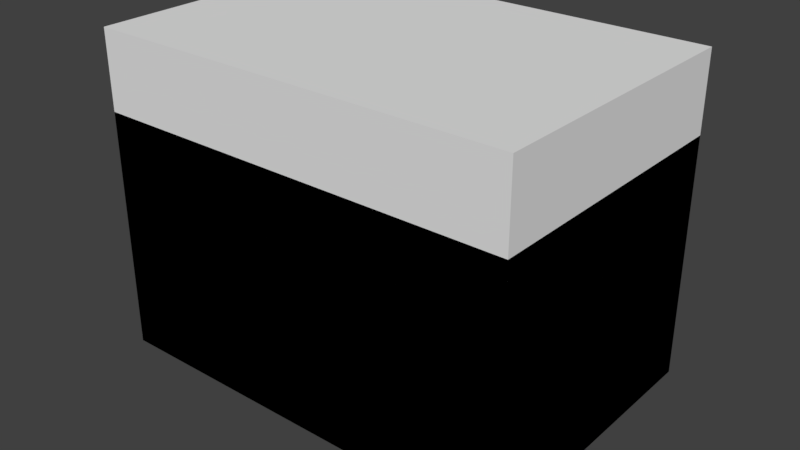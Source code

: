 # Source: Combustion.blend  (saved by Blender 2.79.0; exported with 4.5.12 LTS)
import bpy
from mathutils import Matrix  # noqa: F401  (used for matrix-valued properties, if any)

bpy.ops.wm.read_factory_settings(use_empty=True)
scene = bpy.context.scene
scene.name = 'Scene'

# ---- collections
col_collection_1 = bpy.data.collections.new('Collection 1'); scene.collection.children.link(col_collection_1)

# ---- materials (node trees are filled in below, after node groups)
mat_material = bpy.data.materials.new('Material')
mat_material.alpha_threshold = 0.0
mat_material.use_transparent_shadow = False
mat_material.roughness = 0.5
mat_material.line_color = (0.0, 0.0, 0.0, 1.0)
mat_black = bpy.data.materials.new('black')
mat_black.alpha_threshold = 0.0
mat_black.use_transparent_shadow = False
mat_black.diffuse_color = (0.0, 0.0, 0.0, 1.0)
mat_black.roughness = 0.5
mat_brown = bpy.data.materials.new('brown')
mat_brown.alpha_threshold = 0.0
mat_brown.use_transparent_shadow = False
mat_brown.diffuse_color = (0.8, 0.2255, 0.00822, 1.0)
mat_brown.roughness = 0.5
mat_lightyellow = bpy.data.materials.new('lightYellow')
mat_lightyellow.alpha_threshold = 0.0
mat_lightyellow.use_transparent_shadow = False
mat_lightyellow.diffuse_color = (0.8, 0.7213, 0.1004, 1.0)
mat_lightyellow.roughness = 0.5
mat_svgmat = bpy.data.materials.new('SVGMat')
mat_svgmat.alpha_threshold = 0.0
mat_svgmat.use_transparent_shadow = False
mat_svgmat.diffuse_color = (0.2883, 0.2883, 0.2883, 1.0)
mat_svgmat.roughness = 0.5

# ---- material node trees

# ---- world
world_world = bpy.data.worlds.new('World'); scene.world = world_world
world_world.color = (0.05088, 0.05088, 0.05088)
world_world.use_sun_shadow = False
world_world.sun_shadow_jitter_overblur = 0.0
world_world.cycles.sampling_method = 'MANUAL'

# ---- meshes
me_cube_001 = bpy.data.meshes.new('Cube.001')
me_cube_001.from_pydata([(-1.0, -1.0, -1.0), (-1.0, -1.0, 1.0), (-1.0, 1.0, -1.0), (-1.0, 1.0, 1.0), (1.0, -1.0, -1.0), (1.0, -1.0, 1.0), (1.0, 1.0, -1.0), (1.0, 1.0, 1.0)], [], [(0, 1, 3, 2), (2, 3, 7, 6), (6, 7, 5, 4), (4, 5, 1, 0), (2, 6, 4, 0), (7, 3, 1, 5)])
me_cube_001.use_remesh_preserve_volume = False
me_cube_001.use_remesh_preserve_attributes = False
me_cube_001.use_mirror_vertex_groups = False
me_cube_001.update()
me_cube = bpy.data.meshes.new('Cube')
me_cube.from_pydata([(1.0, 1.0, -1.0), (1.0, -1.0, -1.0), (-1.0, -1.0, -1.0), (-1.0, 1.0, -1.0), (0.8, 0.8, 0.9), (0.8, -0.8, 0.9), (-0.8, -0.8, 0.9), (-0.8, 0.8, 0.9), (1.0, 1.0, 0.7), (1.0, -1.0, 0.7), (-1.0, 1.0, 0.7), (-1.0, -1.0, 0.7), (0.8, 0.2667, 0.9), (0.8, -0.2667, 0.9), (0.2667, 0.8, 0.9), (-0.2667, 0.8, 0.9), (0.2667, -0.8, 0.9), (-0.2667, -0.8, 0.9), (-0.8, -0.2667, 0.9), (-0.8, 0.2667, 0.9), (0.2667, 0.2667, 0.9), (0.2667, -0.2667, 0.9), (-0.2667, 0.2667, 0.9), (-0.2667, -0.2667, 0.9), (-0.3667, -0.3667, 1.0), (-0.7, -0.3667, 1.0), (-0.7, -0.7, 1.0), (-0.3667, -0.7, 1.0), (0.7, -0.3667, 1.0), (0.3667, -0.3667, 1.0), (0.3667, -0.7, 1.0), (0.7, -0.7, 1.0), (0.1667, -0.3667, 1.0), (-0.1667, -0.3667, 1.0), (-0.1667, -0.7, 1.0), (0.1667, -0.7, 1.0), (0.7, 0.7, 1.0), (0.3667, 0.7, 1.0), (0.3667, 0.3667, 1.0), (0.7, 0.3667, 1.0), (0.1667, 0.7, 1.0), (-0.1667, 0.7, 1.0), (-0.1667, 0.3667, 1.0), (0.1667, 0.3667, 1.0), (-0.3667, 0.7, 1.0), (-0.7, 0.7, 1.0), (-0.7, 0.3667, 1.0), (-0.3667, 0.3667, 1.0), (-0.7, -0.3667, 0.725), (-0.3667, -0.3667, 0.725), (-0.3667, -0.7, 0.725), (-0.7, -0.7, 0.725), (0.3667, -0.3667, 0.725), (0.7, -0.3667, 0.725), (0.7, -0.7, 0.725), (0.3667, -0.7, 0.725), (-0.1667, -0.3667, 0.725), (0.1667, -0.3667, 0.725), (0.1667, -0.7, 0.725), (-0.1667, -0.7, 0.725), (0.7, 0.7, 0.725), (0.3667, 0.7, 0.725), (0.7, 0.3667, 0.725), (0.3667, 0.3667, 0.725), (0.1667, 0.7, 0.725), (-0.1667, 0.7, 0.725), (0.1667, 0.3667, 0.725), (-0.1667, 0.3667, 0.725), (-0.3667, 0.7, 0.725), (-0.7, 0.7, 0.725), (-0.3667, 0.3667, 0.725), (-0.7, 0.3667, 0.725), (2.384e-07, 1.0, 0.7), (1.788e-07, 1.0, -1.0), (-0.5, 1.0, -1.0), (-0.5, 1.0, 0.7), (-0.1, 1.0, -0.9), (-0.4, 1.0, -0.9), (-0.4, 1.0, 0.6), (-0.1, 1.0, 0.6), (-0.6, 1.0, 0.6), (-0.6, 1.0, -0.9), (-0.9, 1.0, -0.9), (-0.9, 1.0, 0.6), (-0.58, 0.8997, 0.45), (-0.58, 0.8997, -0.75), (-0.82, 0.8997, -0.75), (-0.82, 0.8997, 0.45), (-0.18, 0.8997, -0.75), (-0.42, 0.8997, -0.75), (-0.42, 0.8997, 0.45), (-0.18, 0.8997, 0.45), (0.8, 1.0, 0.5), (0.8, 1.0, -0.8), (0.2, 1.0, -0.8), (0.2, 1.0, 0.5), (0.8, 1.0, -0.15), (0.5, 1.0, 0.5), (0.5, 1.0, -0.8), (0.2, 1.0, -0.15), (0.5, 1.0, -0.15), (0.42, 0.8116, 0.4117), (0.42, 0.9384, -0.06165), (0.28, 0.9384, -0.06165), (0.28, 0.8116, 0.4117), (0.8, 0.9, -0.15), (0.8, 0.9, 0.5), (0.5, 0.9, 0.5), (0.5, 0.9, -0.15), (-0.1667, -0.25, -1.25), (-0.1667, -0.25, -0.75), (-0.1667, 0.25, -1.25), (-0.1667, 0.25, -0.75), (0.1667, -0.25, -1.25), (0.1667, -0.25, -0.75), (0.1667, 0.25, -1.25), (0.1667, 0.25, -0.75), (0.6419, 0.8063, 0.2886), (0.6432, 0.8063, 0.2843), (0.6446, 0.8063, 0.2763), (0.6449, 0.8063, 0.2562), (0.6461, 0.8063, 0.2464), (0.649, 0.8063, 0.2347), (0.65, 0.8063, 0.2363), (0.655, 0.8063, 0.2566), (0.6577, 0.8063, 0.2595), (0.6596, 0.8063, 0.2601), (0.659, 0.8063, 0.255), (0.6609, 0.8063, 0.2365), (0.6607, 0.8063, 0.232), (0.66, 0.8063, 0.2272), (0.6585, 0.8063, 0.222), (0.6698, 0.8063, 0.2394), (0.6696, 0.8063, 0.2371), (0.6693, 0.8063, 0.2212), (0.6686, 0.8063, 0.2133), (0.668, 0.8063, 0.2092), (0.6671, 0.8063, 0.205), (0.666, 0.8063, 0.2008), (0.6645, 0.8063, 0.1966), (0.6695, 0.8063, 0.1985), (0.679, 0.8063, 0.2103), (0.6773, 0.8063, 0.1981), (0.6756, 0.8063, 0.1879), (0.6739, 0.8063, 0.1794), (0.6719, 0.8063, 0.1726), (0.6698, 0.8063, 0.1671), (0.6645, 0.8063, 0.1596), (0.6419, 0.8063, 0.1527), (0.6507, 0.8063, 0.1574), (0.6527, 0.8063, 0.1594), (0.6547, 0.8063, 0.1619), (0.6566, 0.8063, 0.165), (0.6584, 0.8063, 0.1687), (0.66, 0.8063, 0.173), (0.6613, 0.8063, 0.1781), (0.6613, 0.8063, 0.1795), (0.6612, 0.8063, 0.1795), (0.6579, 0.8063, 0.1755), (0.6493, 0.8063, 0.1728), (0.6542, 0.8063, 0.1852), (0.6547, 0.8063, 0.187), (0.655, 0.8063, 0.1884), (0.6543, 0.8063, 0.1982), (0.6535, 0.8063, 0.1966), (0.6529, 0.8063, 0.1952), (0.6519, 0.8063, 0.1919), (0.6515, 0.8063, 0.1909), (0.651, 0.8063, 0.1901), (0.6447, 0.8063, 0.1849), (0.6452, 0.8063, 0.1883), (0.6454, 0.8063, 0.1915), (0.6452, 0.8063, 0.1945), (0.642, 0.8063, 0.2128), (0.6417, 0.8063, 0.2161), (0.6417, 0.8063, 0.2197), (0.6419, 0.8063, 0.2236), (0.6413, 0.8063, 0.222), (0.6376, 0.8063, 0.2161), (0.6366, 0.8063, 0.214), (0.6356, 0.8063, 0.2113), (0.6348, 0.8063, 0.208), (0.6331, 0.8063, 0.1849), (0.6257, 0.8063, 0.1935), (0.6252, 0.8063, 0.1947), (0.6246, 0.8063, 0.1964), (0.6239, 0.8063, 0.1987), (0.6235, 0.8063, 0.1922), (0.6236, 0.8063, 0.1903), (0.6237, 0.8063, 0.1883), (0.6299, 0.8063, 0.1728), (0.6273, 0.8063, 0.1721), (0.619, 0.8063, 0.177), (0.6331, 0.8063, 0.1527), (0.6289, 0.8063, 0.1529), (0.625, 0.8063, 0.1538), (0.6213, 0.8063, 0.1555), (0.618, 0.8063, 0.1579), (0.6082, 0.8063, 0.1748), (0.6067, 0.8063, 0.1809), (0.6056, 0.8063, 0.1878), (0.605, 0.8063, 0.1955), (0.6049, 0.8063, 0.204), (0.6055, 0.8063, 0.2011), (0.6058, 0.8063, 0.2), (0.6062, 0.8063, 0.1989), (0.6068, 0.8063, 0.1978), (0.6085, 0.8063, 0.1957), (0.6097, 0.8063, 0.1948), (0.6112, 0.8063, 0.194), (0.6151, 0.8063, 0.1929), (0.6091, 0.8063, 0.2107), (0.6109, 0.8063, 0.2325), (0.6113, 0.8063, 0.2319), (0.6118, 0.8063, 0.2309), (0.6144, 0.8063, 0.2251), (0.6152, 0.8063, 0.2235), (0.6162, 0.8063, 0.2219), (0.6172, 0.8063, 0.2204), (0.6211, 0.8063, 0.2172), (0.6205, 0.8063, 0.2191), (0.62, 0.8063, 0.221), (0.6196, 0.8063, 0.223), (0.6193, 0.8063, 0.2249), (0.619, 0.8063, 0.2284), (0.6189, 0.8063, 0.2314), (0.619, 0.8063, 0.2341), (0.6189, 0.8063, 0.2352), (0.6189, 0.8063, 0.238), (0.6191, 0.8063, 0.2421), (0.6194, 0.8063, 0.2445), (0.6198, 0.8063, 0.2471), (0.6203, 0.8063, 0.2498), (0.6211, 0.8063, 0.2525), (0.622, 0.8063, 0.2553), (0.6232, 0.8063, 0.2579), (0.6238, 0.8063, 0.2506), (0.6241, 0.8063, 0.2474), (0.6245, 0.8063, 0.2445), (0.6248, 0.8063, 0.2419), (0.6253, 0.8063, 0.2396), (0.6259, 0.8063, 0.2375), (0.6274, 0.8063, 0.2343), (0.6285, 0.8063, 0.2331), (0.6298, 0.8063, 0.2322), (0.6313, 0.8063, 0.2315), (0.6309, 0.8063, 0.2357), (0.6307, 0.8063, 0.2376), (0.6306, 0.8063, 0.2394), (0.6306, 0.8063, 0.2413), (0.6307, 0.8063, 0.2431), (0.6308, 0.8063, 0.2449), (0.6705, 0.8063, 0.1437), (0.6705, 0.8063, 0.1341), (0.6102, 0.8063, 0.1341), (0.6102, 0.8063, 0.1437), (0.692, 0.8063, 0.2743), (0.7421, 0.8063, 0.1992), (0.692, 0.8063, 0.1246), (0.6423, 0.8063, 0.04947), (0.5421, 0.8063, 0.1992), (0.6423, 0.8063, 0.3495), (0.558, 0.8063, 0.1992), (0.6423, 0.8063, 0.07328), (0.6843, 0.8063, 0.1362), (0.7262, 0.8063, 0.1992), (0.6843, 0.8063, 0.2627), (0.6423, 0.8063, 0.3257), (0.679, 0.9938, 0.2103), (0.6773, 0.9938, 0.1981), (0.6331, 0.9938, 0.1849), (0.6205, 0.9938, 0.2191), (0.558, 0.9938, 0.1992), (0.5922, 0.9938, 0.2743), (0.6298, 0.9938, 0.2322), (0.6695, 0.9938, 0.1985), (0.6693, 0.9938, 0.2212), (0.6417, 0.9938, 0.2197), (0.6686, 0.9938, 0.2133), (0.668, 0.9938, 0.2092), (0.618, 0.9938, 0.1579), (0.6235, 0.9938, 0.1922), (0.7262, 0.9938, 0.1992), (0.6584, 0.9938, 0.1687), (0.66, 0.9938, 0.173), (0.6739, 0.9938, 0.1794), (0.6259, 0.9938, 0.2375), (0.6527, 0.9938, 0.1594), (0.6447, 0.9938, 0.1849), (0.6645, 0.9938, 0.1966), (0.6756, 0.9938, 0.1879), (0.6313, 0.9938, 0.2315), (0.655, 0.9938, 0.2566), (0.6423, 0.9938, 0.3495), (0.6423, 0.9938, 0.3257), (0.7421, 0.9938, 0.1992), (0.666, 0.9938, 0.2008), (0.6067, 0.9938, 0.1809), (0.6452, 0.9938, 0.1883), (0.6274, 0.9938, 0.2343), (0.6285, 0.9938, 0.2331), (0.66, 0.9938, 0.2272), (0.6213, 0.9938, 0.1555), (0.605, 0.9938, 0.1955), (0.6085, 0.9938, 0.1957), (0.6613, 0.9938, 0.1795), (0.6698, 0.9938, 0.1671), (0.6566, 0.9938, 0.165), (0.619, 0.9938, 0.177), (0.6211, 0.9938, 0.2525), (0.6238, 0.9938, 0.2506), (0.6306, 0.9938, 0.2413), (0.6307, 0.9938, 0.2431), (0.6299, 0.9938, 0.1728), (0.6273, 0.9938, 0.1721), (0.6191, 0.9938, 0.2421), (0.6596, 0.9938, 0.2601), (0.6547, 0.9938, 0.187), (0.62, 0.9938, 0.221), (0.6449, 0.9938, 0.2562), (0.6049, 0.9938, 0.204), (0.6109, 0.9938, 0.2325), (0.6189, 0.9938, 0.238), (0.6253, 0.9938, 0.2396), (0.6419, 0.9938, 0.2886), (0.6432, 0.9938, 0.2843), (0.6211, 0.9938, 0.2172), (0.6144, 0.9938, 0.2251), (0.6645, 0.9938, 0.1596), (0.6194, 0.9938, 0.2445), (0.6245, 0.9938, 0.2445), (0.6348, 0.9938, 0.208), (0.6162, 0.9938, 0.2219), (0.6239, 0.9938, 0.1987), (0.6547, 0.9938, 0.1619), (0.6613, 0.9938, 0.1781), (0.6493, 0.9938, 0.1728), (0.6579, 0.9938, 0.1755), (0.6529, 0.9938, 0.1952), (0.6542, 0.9938, 0.1852), (0.6237, 0.9938, 0.1883), (0.6056, 0.9938, 0.1878), (0.6607, 0.9938, 0.232), (0.6331, 0.9938, 0.1527), (0.6719, 0.9938, 0.1726), (0.6585, 0.9938, 0.222), (0.649, 0.9938, 0.2347), (0.6519, 0.9938, 0.1919), (0.6454, 0.9938, 0.1915), (0.6151, 0.9938, 0.1929), (0.6198, 0.9938, 0.2471), (0.6203, 0.9938, 0.2498), (0.6241, 0.9938, 0.2474), (0.6308, 0.9938, 0.2449), (0.6097, 0.9938, 0.1948), (0.6543, 0.9938, 0.1982), (0.6055, 0.9938, 0.2011), (0.619, 0.9938, 0.2341), (0.6577, 0.9938, 0.2595), (0.6091, 0.9938, 0.2107), (0.6193, 0.9938, 0.2249), (0.6248, 0.9938, 0.2419), (0.6446, 0.9938, 0.2763), (0.6113, 0.9938, 0.2319), (0.6118, 0.9938, 0.2309), (0.6172, 0.9938, 0.2204), (0.6376, 0.9938, 0.2161), (0.6366, 0.9938, 0.214), (0.6152, 0.9938, 0.2235), (0.6257, 0.9938, 0.1935), (0.6252, 0.9938, 0.1947), (0.6671, 0.9938, 0.205), (0.6236, 0.9938, 0.1903), (0.642, 0.9938, 0.2128), (0.6417, 0.9938, 0.2161), (0.6423, 0.9938, 0.07328), (0.6515, 0.9938, 0.1909), (0.6289, 0.9938, 0.1529), (0.625, 0.9938, 0.1538), (0.65, 0.9938, 0.2363), (0.6609, 0.9938, 0.2365), (0.6452, 0.9938, 0.1945), (0.6698, 0.9938, 0.2394), (0.6696, 0.9938, 0.2371), (0.6062, 0.9938, 0.1989), (0.6068, 0.9938, 0.1978), (0.6196, 0.9938, 0.223), (0.6423, 0.9938, 0.04947), (0.6356, 0.9938, 0.2113), (0.6246, 0.9938, 0.1964), (0.6705, 0.9938, 0.1437), (0.6102, 0.9938, 0.1437), (0.6843, 0.9938, 0.2627), (0.659, 0.9938, 0.255), (0.6419, 0.9938, 0.2236), (0.6413, 0.9938, 0.222), (0.6535, 0.9938, 0.1966), (0.6189, 0.9938, 0.2314), (0.6232, 0.9938, 0.2579), (0.6612, 0.9938, 0.1795), (0.6306, 0.9938, 0.2394), (0.6309, 0.9938, 0.2357), (0.655, 0.9938, 0.1884), (0.6461, 0.9938, 0.2464), (0.6112, 0.9938, 0.194), (0.5421, 0.9938, 0.1992), (0.6705, 0.9938, 0.1341), (0.6102, 0.9938, 0.1341), (0.6507, 0.9938, 0.1574), (0.651, 0.9938, 0.1901), (0.6058, 0.9938, 0.2), (0.6307, 0.9938, 0.2376), (0.6189, 0.9938, 0.2352), (0.619, 0.9938, 0.2284), (0.6082, 0.9938, 0.1748), (0.6419, 0.9938, 0.1527), (0.622, 0.9938, 0.2553)], [], [(74, 73, 2), (13, 9, 8), (14, 8, 72), (11, 9, 16), (19, 10, 11), (115, 116, 114, 113), (116, 112, 110, 114), (113, 114, 110, 109), (14, 41, 40), (111, 115, 113, 109), (73, 77, 76), (75, 77, 74), (72, 78, 75), (72, 76, 79), (75, 81, 80), (3, 81, 74), (10, 82, 3), (75, 83, 10), (81, 84, 80), (83, 86, 82), (90, 77, 78), (88, 79, 76), (0, 93, 96), (73, 94, 98), (72, 95, 99), (8, 92, 97), (97, 102, 101), (111, 112, 116, 115), (95, 103, 99), (15, 41, 14, 72), (2, 3, 74), (66, 43, 40, 64), (1, 2, 73, 0), (1, 0, 8, 9), (107, 106, 105, 108), (62, 60, 61, 63), (8, 4, 12), (13, 5, 9), (8, 12, 13), (10, 7, 75), (104, 95, 97, 101), (14, 4, 8), (81, 82, 86, 85), (72, 75, 15), (9, 5, 16), (16, 17, 11), (17, 6, 11), (11, 6, 18), (19, 7, 10), (11, 18, 19), (68, 44, 45, 69), (62, 39, 36, 60), (50, 27, 24, 49), (108, 105, 96, 100), (57, 32, 33, 56), (18, 23, 22, 19), (53, 28, 29, 52), (70, 68, 69, 71), (31, 5, 13, 28), (38, 20, 12, 39), (30, 16, 5, 31), (32, 21, 23, 33), (103, 102, 100, 99), (38, 37, 14, 20), (32, 35, 16, 21), (45, 7, 19, 46), (27, 26, 6, 17), (43, 42, 22, 20), (33, 23, 17, 34), (30, 29, 21, 16), (28, 13, 21, 29), (25, 24, 23, 18), (46, 19, 22, 47), (27, 17, 23, 24), (25, 18, 6, 26), (36, 39, 12, 4), (47, 22, 15, 44), (7, 45, 44), (36, 4, 14, 37), (35, 34, 17, 16), (41, 15, 22, 42), (87, 84, 85, 86), (21, 20, 22, 23), (99, 100, 98, 94), (3, 2, 11, 10), (59, 58, 57, 56), (107, 97, 92, 106), (48, 25, 26, 51), (60, 36, 37, 61), (54, 31, 28, 53), (61, 37, 38, 63), (65, 41, 42, 67), (51, 26, 27, 50), (69, 45, 46, 71), (67, 42, 43, 66), (71, 46, 47, 70), (49, 24, 25, 48), (91, 88, 89, 90), (63, 38, 39, 62), (52, 29, 30, 55), (64, 40, 41, 65), (55, 30, 31, 54), (56, 33, 34, 59), (58, 35, 32, 57), (59, 34, 35, 58), (73, 74, 77), (75, 78, 77), (72, 79, 78), (72, 73, 76), (75, 74, 81), (3, 82, 81), (10, 83, 82), (75, 80, 83), (106, 92, 96, 105), (81, 85, 84), (87, 83, 80, 84), (83, 87, 86), (78, 79, 91, 90), (54, 53, 52, 55), (7, 44, 15, 75), (90, 89, 77), (88, 76, 77, 89), (88, 91, 79), (92, 8, 96), (8, 0, 96), (93, 0, 98), (0, 73, 98), (94, 73, 99), (73, 72, 99), (95, 72, 97), (72, 8, 97), (2, 1, 9, 11), (104, 101, 102, 103), (51, 50, 49, 48), (97, 100, 102), (109, 110, 112, 111), (95, 104, 103), (43, 20, 14, 40), (100, 96, 93, 98), (108, 100, 97, 107), (13, 12, 20, 21), (67, 66, 64, 65), (70, 47, 44, 68), (392, 294, 293), (265, 258, 257), (267, 261, 260), (303, 385, 304), (375, 295, 387), (213, 214, 364), (224, 357, 397), (405, 260, 273), (293, 256, 257, 295), (215, 214, 211), (214, 213, 212), (211, 214, 212), (359, 326, 333, 349), (215, 211, 216), (216, 211, 217), (217, 211, 218), (218, 211, 219), (221, 220, 243), (360, 299, 300, 386), (222, 221, 243), (224, 223, 242), (409, 348, 381, 376), (226, 225, 241), (397, 286, 299, 413), (228, 227, 240), (412, 323, 286, 357), (361, 315, 329, 330), (229, 239, 238, 230), (285, 305, 289, 290), (156, 155, 145, 144), (234, 233, 236), (233, 232, 236), (236, 235, 234), (244, 219, 245), (137, 131, 163, 138), (247, 246, 121), (246, 245, 176), (241, 225, 224, 242), (248, 247, 121), (250, 249, 121), (249, 248, 121), (117, 251, 118), (312, 353, 319, 403), (119, 251, 120), (119, 118, 251), (176, 245, 177), (245, 178, 177), (125, 124, 127), (261, 293, 273, 260), (126, 125, 127), (129, 128, 123), (361, 323, 322, 315), (130, 129, 123), (133, 132, 131), (135, 134, 131), (134, 133, 131), (137, 136, 131), (136, 135, 131), (139, 138, 163), (355, 345, 371, 296), (142, 141, 140), (142, 140, 143), (140, 139, 143), (393, 380, 379, 292), (396, 355, 165, 166), (344, 335, 305, 285), (148, 147, 149), (328, 283, 284, 306), (149, 147, 150), (150, 147, 151), (151, 147, 152), (152, 147, 153), (156, 139, 157), (131, 122, 176), (139, 163, 162), (159, 158, 160), (271, 300, 274, 326), (120, 251, 250, 121), (157, 139, 162), (162, 161, 157), (203, 202, 201), (201, 200, 207), (200, 199, 209), (207, 200, 208), (297, 349, 308, 414), (198, 197, 192), (197, 196, 192), (196, 195, 192), (195, 194, 192), (194, 193, 192), (192, 191, 189), (191, 190, 189), (203, 201, 204), (204, 201, 205), (205, 201, 206), (192, 189, 210), (189, 188, 210), (206, 201, 207), (188, 187, 210), (208, 200, 209), (187, 186, 210), (186, 185, 181), (185, 184, 181), (184, 183, 181), (183, 182, 181), (186, 181, 219), (181, 180, 219), (210, 209, 199), (178, 245, 179), (174, 131, 175), (176, 175, 131), (174, 173, 131), (164, 172, 165), (172, 164, 163), (167, 166, 172), (166, 165, 172), (169, 168, 170), (367, 388, 326, 291), (170, 168, 171), (293, 295, 392), (294, 273, 293), (394, 277, 175, 176), (265, 264, 258), (257, 256, 265), (256, 266, 265), (259, 258, 263), (258, 264, 263), (266, 256, 267), (256, 261, 267), (260, 259, 262), (259, 263, 262), (262, 267, 260), (128, 127, 124, 123), (292, 358, 393), (358, 316, 393), (380, 342, 379), (342, 301, 379), (130, 123, 122, 131), (345, 382, 383), (383, 276, 345), (276, 278, 345), (278, 279, 345), (279, 371, 345), (296, 289, 355), (275, 268, 269), (289, 275, 290), (275, 269, 290), (139, 156, 144, 143), (153, 147, 146, 154), (155, 154, 146, 145), (264, 282, 375, 263), (328, 415, 408), (328, 408, 287), (328, 287, 334), (328, 334, 307), (328, 307, 283), (289, 305, 399), (346, 345, 394), (355, 289, 402), (161, 160, 158, 157), (337, 336, 339), (173, 172, 163, 131), (289, 399, 402), (176, 122, 121, 246), (374, 345, 373), (399, 317, 402), (345, 374, 277), (325, 362, 353), (362, 319, 353), (355, 396, 381), (324, 325, 353), (394, 345, 277), (396, 338, 381), (338, 347, 381), (192, 210, 199, 198), (311, 312, 403), (411, 400, 403), (400, 311, 403), (291, 401, 394), (401, 411, 403), (347, 376, 381), (171, 168, 167, 172), (409, 288, 298), (409, 298, 348), (416, 398, 310), (351, 309, 310), (309, 416, 310), (238, 237, 231, 230), (237, 236, 232, 231), (228, 240, 239, 229), (350, 352, 330, 329), (379, 301, 345, 346), (412, 322, 323), (381, 373, 345, 355), (397, 357, 286), (242, 223, 222, 243), (360, 413, 299), (271, 318, 300), (318, 386, 300), (243, 220, 219, 244), (326, 274, 291), (219, 180, 179, 245), (366, 291, 395), (394, 395, 291), (363, 364, 321), (364, 327, 359), (359, 321, 364), (416, 309, 231, 232), (359, 327, 368), (359, 368, 332), (359, 332, 365), (359, 365, 326), (291, 366, 367), (326, 388, 331), (331, 270, 369), (326, 331, 333), (331, 369, 370), (370, 389, 331), (389, 333, 331), (349, 333, 281), (349, 281, 372), (340, 313, 314), (349, 372, 340), (404, 349, 297), (349, 340, 308), (340, 314, 308), (308, 343, 377), (377, 378, 308), (378, 302, 308), (302, 280, 308), (280, 414, 308), (339, 317, 399, 337), (297, 341, 404), (341, 303, 304), (303, 320, 356), (303, 356, 410), (354, 404, 341), (303, 410, 384), (303, 384, 385), (304, 354, 341), (405, 273, 272), (273, 294, 272), (282, 392, 295), (405, 272, 387), (272, 375, 387), (375, 282, 295), (345, 131, 132, 382), (390, 406, 407, 391), (399, 157, 158, 337), (319, 362, 119, 120), (381, 348, 171, 172), (146, 306, 344, 145), (371, 279, 136, 137), (192, 193, 343, 308), (320, 303, 201, 202), (379, 123, 124, 292), (218, 219, 326, 365), (267, 294, 392, 266), (133, 383, 382, 132), (341, 297, 199, 200), (207, 208, 304), (277, 374, 173, 174), (147, 148, 415, 328), (404, 354, 209), (322, 412, 224, 225), (226, 315, 322, 225), (218, 365, 332), (384, 410, 203, 204), (214, 215, 364), (354, 304, 208, 209), (363, 321, 212), (370, 369, 184, 185), (204, 205, 384), (335, 284, 154, 155), (410, 356, 203), (284, 283, 153, 154), (286, 323, 240, 241), (247, 248, 312), (248, 249, 312), (392, 282, 265, 266), (219, 211, 210, 186), (249, 250, 312), (311, 400, 246), (403, 319, 120, 121), (400, 411, 246), (411, 401, 246), (401, 291, 245, 246), (272, 262, 263, 375), (191, 192, 308, 314), (118, 325, 324, 117), (373, 381, 172, 173), (206, 207, 304, 385), (221, 222, 326), (240, 227, 226, 241), (323, 361, 238, 239), (189, 372, 281, 188), (220, 221, 326), (226, 227, 315), (219, 220, 326), (227, 228, 315), (228, 229, 315), (223, 271, 326, 222), (386, 318, 224), (412, 357, 224), (397, 413, 224), (413, 360, 224), (360, 386, 224), (290, 143, 144, 285), (306, 146, 147, 328), (415, 148, 149, 408), (398, 416, 234, 235), (275, 140, 141, 268), (197, 198, 414, 280), (353, 251, 117, 324), (303, 341, 200, 201), (378, 377, 194, 195), (186, 187, 281, 333), (278, 276, 134, 135), (279, 278, 135, 136), (402, 162, 163, 355), (242, 243, 300, 299), (331, 388, 180, 181), (388, 367, 179, 180), (340, 189, 190, 313), (335, 155, 156, 305), (345, 301, 130, 131), (407, 254, 255, 391), (337, 158, 159, 336), (359, 211, 212, 321), (334, 287, 151, 152), (298, 288, 170, 171), (280, 302, 196, 197), (283, 307, 152, 153), (149, 150, 408), (159, 160, 339, 336), (307, 334, 152), (160, 161, 339), (212, 213, 364, 363), (162, 402, 317), (409, 376, 167, 168), (164, 165, 355), (309, 351, 230, 231), (376, 347, 166, 167), (163, 164, 355), (391, 255, 252, 390), (347, 338, 166), (338, 396, 166), (377, 343, 193, 194), (330, 352, 236, 237), (218, 332, 368, 217), (239, 240, 323), (385, 384, 205, 206), (368, 327, 216, 217), (237, 238, 361, 330), (352, 310, 236), (353, 312, 250, 251), (310, 398, 235, 236), (210, 211, 359, 349), (267, 262, 272, 294), (145, 344, 285, 144), (241, 242, 299, 286), (346, 403, 121, 122), (292, 124, 125, 358), (362, 325, 118, 119), (151, 287, 408, 150), (349, 404, 209, 210), (252, 255, 254, 253), (174, 175, 277), (374, 373, 173), (169, 170, 288), (245, 274, 300, 244), (348, 298, 171), (390, 252, 253, 406), (318, 271, 223, 224), (232, 233, 416), (387, 259, 260, 405), (312, 311, 246, 247), (233, 234, 416), (142, 143, 290, 269), (351, 350, 230), (350, 329, 230), (329, 315, 229, 230), (168, 169, 288, 409), (141, 142, 269, 268), (331, 181, 182, 270), (257, 258, 295), (401, 403, 346, 394), (190, 191, 314, 313), (199, 297, 414, 198), (296, 371, 137, 138), (289, 296, 138, 139), (187, 188, 281), (215, 216, 327, 364), (189, 340, 372), (302, 378, 195, 196), (183, 184, 369), (162, 317, 339, 161), (182, 183, 369, 270), (389, 370, 185), (333, 389, 185, 186), (139, 140, 275, 289), (261, 256, 293), (295, 258, 259, 387), (243, 244, 300), (395, 394, 178, 179), (245, 291, 274), (276, 383, 133, 134), (177, 178, 394), (306, 284, 335, 344), (305, 156, 157, 399), (176, 177, 394), (127, 393, 316, 126), (367, 366, 179), (366, 395, 179), (128, 380, 393, 127), (301, 342, 129, 130), (342, 380, 128, 129), (358, 125, 126, 316), (406, 253, 254, 407), (346, 122, 123, 379), (310, 352, 350, 351), (264, 265, 282), (356, 320, 202, 203)])
me_cube.polygons.foreach_set('material_index', [0, 0, 0, 0, 0, 0, 0, 0, 0, 0, 0, 0, 0, 0, 0, 0, 0, 0, 0, 0, 0, 0, 0, 0, 0, 0, 0, 0, 0, 0, 0, 0, 0, 0, 0, 1, 0, 0, 0, 0, 0, 0, 0, 0, 0, 0, 0, 0, 0, 0, 0, 0, 0, 0, 0, 0, 0, 1, 0, 0, 0, 0, 0, 0, 0, 0, 0, 0, 0, 0, 0, 0, 0, 0, 0, 0, 0, 0, 0, 0, 0, 3, 0, 0, 0, 1, 0, 0, 0, 0, 0, 0, 0, 0, 0, 0, 0, 2, 0, 0, 0, 0, 0, 0, 0, 0, 0, 0, 0, 0, 0, 0, 0, 0, 0, 0, 0, 0, 1, 0, 0, 0, 0, 0, 0, 0, 0, 0, 0, 0, 0, 0, 1, 1, 0, 0, 0, 0, 0, 0, 0, 1, 0, 4, 4, 4, 4, 4, 4, 4, 4, 4, 4, 4, 4, 4, 4, 4, 4, 4, 4, 4, 4, 4, 4, 4, 4, 4, 4, 4, 4, 4, 4, 4, 4, 4, 4, 4, 4, 4, 4, 4, 4, 4, 4, 4, 4, 4, 4, 4, 4, 4, 4, 4, 4, 4, 4, 4, 4, 4, 4, 4, 4, 4, 4, 4, 4, 4, 4, 4, 4, 4, 4, 4, 4, 4, 4, 4, 4, 4, 4, 4, 4, 4, 4, 4, 4, 4, 4, 4, 4, 4, 4, 4, 4, 4, 4, 4, 4, 4, 4, 4, 4, 4, 4, 4, 4, 4, 4, 4, 4, 4, 4, 4, 4, 4, 4, 4, 4, 4, 4, 4, 4, 4, 4, 4, 4, 4, 4, 4, 4, 4, 4, 4, 4, 4, 4, 4, 4, 4, 4, 4, 4, 4, 4, 4, 4, 4, 4, 4, 4, 4, 4, 4, 4, 4, 4, 4, 4, 4, 4, 4, 4, 4, 4, 4, 4, 4, 4, 4, 4, 4, 4, 4, 4, 4, 4, 4, 4, 4, 4, 4, 4, 4, 4, 4, 4, 4, 4, 4, 4, 4, 4, 4, 4, 4, 4, 4, 4, 4, 4, 4, 4, 4, 4, 4, 4, 4, 4, 4, 4, 4, 4, 4, 4, 4, 4, 4, 4, 4, 4, 4, 4, 4, 4, 4, 4, 4, 4, 4, 4, 4, 4, 4, 4, 4, 4, 4, 4, 4, 4, 4, 4, 4, 4, 4, 4, 4, 4, 4, 4, 4, 4, 4, 4, 4, 4, 4, 4, 4, 4, 4, 4, 4, 4, 4, 4, 4, 4, 4, 4, 4, 4, 4, 4, 4, 4, 4, 4, 4, 4, 4, 4, 4, 4, 4, 4, 4, 4, 4, 4, 4, 4, 4, 4, 4, 4, 4, 4, 4, 4, 4, 4, 4, 4, 4, 4, 4, 4, 4, 4, 4, 4, 4, 4, 4, 4, 4, 4, 4, 4, 4, 4, 4, 4, 4, 4, 4, 4, 4, 4, 4, 4, 4, 4, 4, 4, 4, 4, 4, 4, 4, 4, 4, 4, 4, 4, 4, 4, 4, 4, 4, 4, 4, 4, 4, 4, 4, 4, 4, 4, 4, 4, 4, 4, 4, 4, 4, 4, 4, 4, 4, 4, 4, 4, 4, 4, 4, 4, 4, 4, 4, 4, 4, 4, 4, 4, 4, 4, 4, 4, 4, 4, 4, 4, 4, 4, 4, 4, 4, 4, 4, 4, 4, 4, 4, 4, 4, 4, 4, 4, 4, 4, 4, 4, 4, 4, 4, 4, 4, 4, 4, 4, 4, 4, 4])
me_cube.materials.append(mat_material)
me_cube.materials.append(mat_black)
me_cube.materials.append(mat_brown)
me_cube.materials.append(mat_lightyellow)
me_cube.materials.append(mat_svgmat)
me_cube.use_remesh_preserve_volume = False
me_cube.use_remesh_preserve_attributes = False
me_cube.use_mirror_vertex_groups = False
me_cube.update()

# ---- objects
ob_bounds = bpy.data.objects.new('bounds', me_cube_001)
ob_cube = bpy.data.objects.new('Cube', me_cube)

# ---- transforms, parenting, visibility, modifiers, constraints
ob_bounds.location = (0.0, 0.0, 4.5)
ob_bounds.scale = (6.0, 4.0, 4.5)
ob_bounds.display_type = 'BOUNDS'
ob_bounds.lineart.crease_threshold = 0.0
ob_cube.location = (0.0, 0.0, 4.0)
ob_cube.scale = (6.0, 4.0, 4.0)
ob_cube.lock_rotations_4d = False
ob_cube.empty_display_type = 'ARROWS'
ob_cube.lineart.crease_threshold = 0.0

# ---- collection membership
col_collection_1.objects.link(ob_bounds)
col_collection_1.objects.link(ob_cube)

# ---- scene / render settings (as saved in the file)
scene.frame_start = 1; scene.frame_end = 250; scene.frame_set(1)
scene.render.engine = 'BLENDER_EEVEE_NEXT'
scene.render.resolution_percentage = 50
scene.render.dither_intensity = 0.0
scene.cycles.use_denoising = False
scene.cycles.samples = 128
scene.cycles.sampling_pattern = 'TABULATED_SOBOL'
scene.cycles.use_adaptive_sampling = False
scene.cycles.use_light_tree = False
scene.cycles.blur_glossy = 0.0
scene.cycles.sample_clamp_indirect = 0.0
scene.view_settings.view_transform = 'Standard'
bpy.context.view_layer.update()

# ---- added for rendering (the .blend has no active camera and no usable light): camera, sun
cam_auto = bpy.data.cameras.new('AutoCamera')
cam_auto.lens = 50.0
cam_auto.sensor_width = 36.0
cam_auto.clip_end = 1000.0
ob_auto_camera = bpy.data.objects.new('AutoCamera', cam_auto)
scene.collection.objects.link(ob_auto_camera)
ob_auto_camera.location = (16.2376, -19.4852, 16.9901)
ob_auto_camera.rotation_euler = (1.09748, -7.21219e-08, 0.694738)
scene.camera = ob_auto_camera
light_auto_sun = bpy.data.lights.new('AutoSun', 'SUN')
light_auto_sun.energy = 3.0
light_auto_sun.angle = 0.0523599
ob_auto_sun = bpy.data.objects.new('AutoSun', light_auto_sun)
scene.collection.objects.link(ob_auto_sun)
ob_auto_sun.rotation_euler = (0.872665, 0.174533, 0.523599)
bpy.context.view_layer.update()
